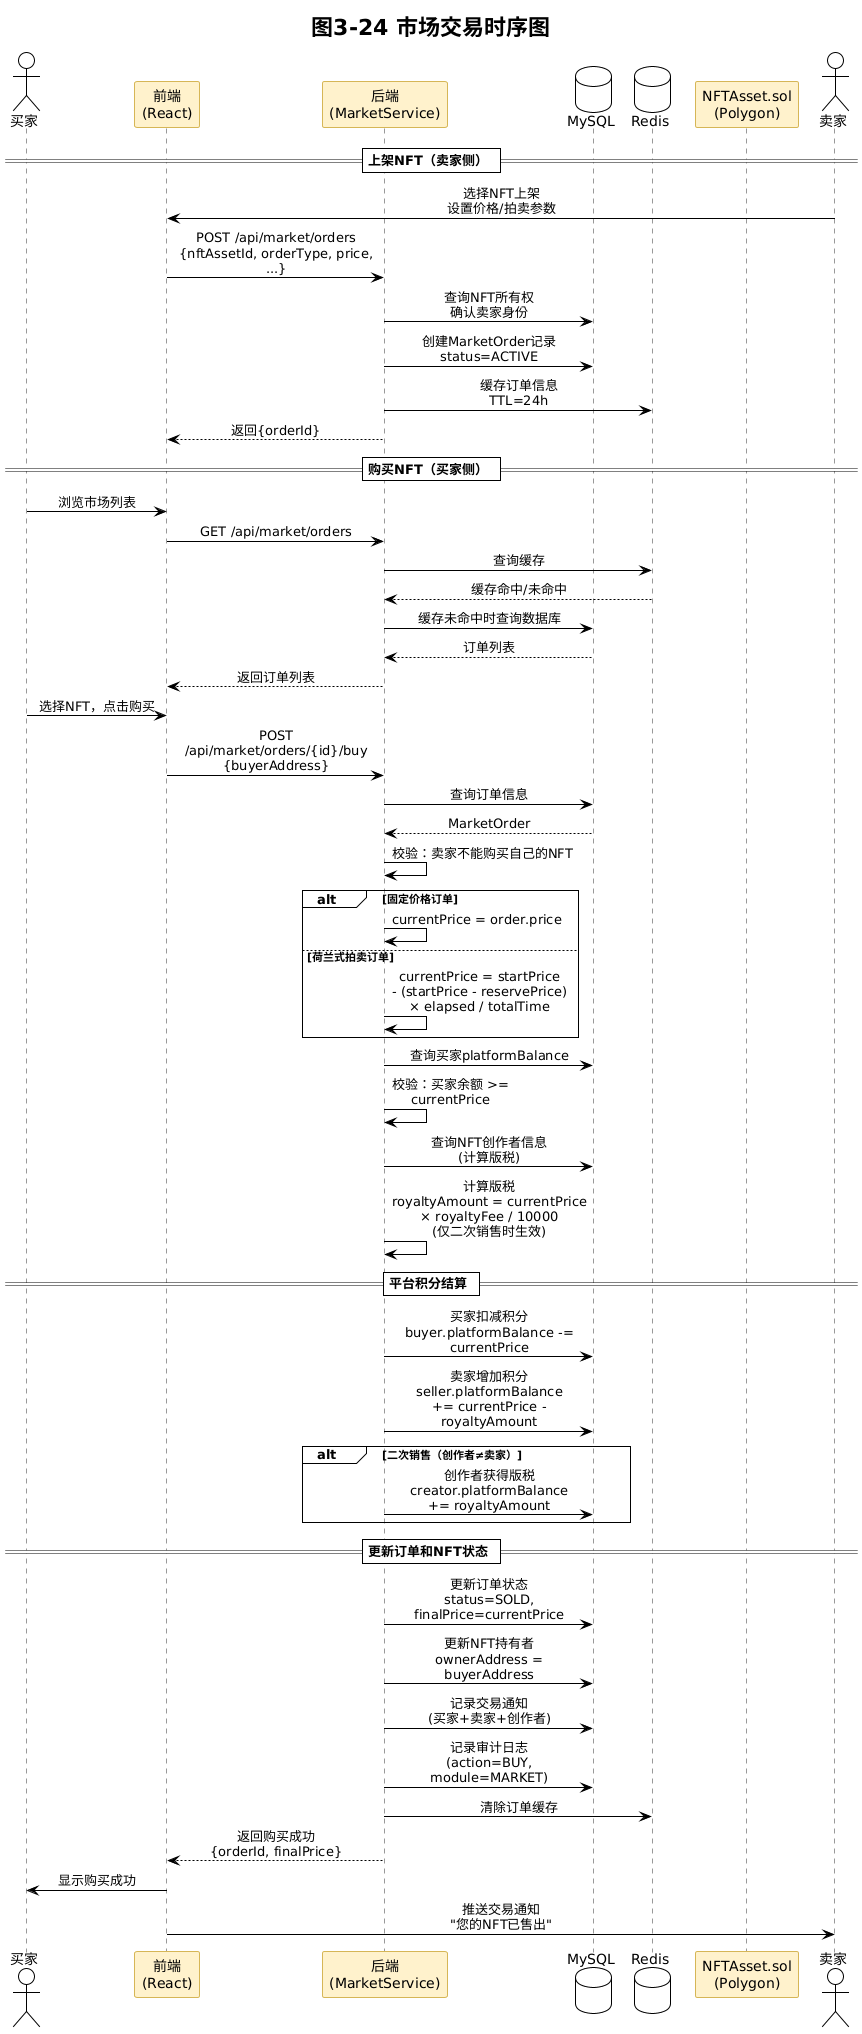

The diagram above was rendered by PlantUML. Its source (embedded in the PNG):
@startuml
!theme plain
skinparam backgroundColor white
skinparam sequenceMessageAlign center
skinparam sequenceBoxBorderColor #555555
skinparam sequenceBoxFontSize 12
skinparam sequenceParticipantBorderColor #D6B656
skinparam sequenceParticipantBackgroundColor #FFF2CC
skinparam sequenceLifeLineBorderColor #999999
skinparam maxMessageSize 200

title 图3-24 市场交易时序图

actor "买家" as Buyer
participant "前端\n(React)" as Frontend
participant "后端\n(MarketService)" as Backend
database "MySQL" as MySQL
database "Redis" as Redis
participant "NFTAsset.sol\n(Polygon)" as Contract

== 上架NFT（卖家侧） ==

actor "卖家" as Seller

Seller -> Frontend : 选择NFT上架\n设置价格/拍卖参数
Frontend -> Backend : POST /api/market/orders\n{nftAssetId, orderType, price, ...}
Backend -> MySQL : 查询NFT所有权\n确认卖家身份
Backend -> MySQL : 创建MarketOrder记录\nstatus=ACTIVE
Backend -> Redis : 缓存订单信息\nTTL=24h
Backend --> Frontend : 返回{orderId}

== 购买NFT（买家侧） ==

Buyer -> Frontend : 浏览市场列表
Frontend -> Backend : GET /api/market/orders
Backend -> Redis : 查询缓存
Redis --> Backend : 缓存命中/未命中
Backend -> MySQL : 缓存未命中时查询数据库
MySQL --> Backend : 订单列表
Backend --> Frontend : 返回订单列表

Buyer -> Frontend : 选择NFT，点击购买
Frontend -> Backend : POST /api/market/orders/{id}/buy\n{buyerAddress}

Backend -> MySQL : 查询订单信息
MySQL --> Backend : MarketOrder

Backend -> Backend : 校验：卖家不能购买自己的NFT

alt 固定价格订单
    Backend -> Backend : currentPrice = order.price
else 荷兰式拍卖订单
    Backend -> Backend : currentPrice = startPrice\n- (startPrice - reservePrice)\n× elapsed / totalTime
end

Backend -> MySQL : 查询买家platformBalance
Backend -> Backend : 校验：买家余额 >= currentPrice

Backend -> MySQL : 查询NFT创作者信息\n(计算版税)

Backend -> Backend : 计算版税\nroyaltyAmount = currentPrice\n× royaltyFee / 10000\n(仅二次销售时生效)

== 平台积分结算 ==

Backend -> MySQL : 买家扣减积分\nbuyer.platformBalance -= currentPrice
Backend -> MySQL : 卖家增加积分\nseller.platformBalance\n+= currentPrice - royaltyAmount

alt 二次销售（创作者≠卖家）
    Backend -> MySQL : 创作者获得版税\ncreator.platformBalance\n+= royaltyAmount
end

== 更新订单和NFT状态 ==

Backend -> MySQL : 更新订单状态\nstatus=SOLD, finalPrice=currentPrice
Backend -> MySQL : 更新NFT持有者\nownerAddress = buyerAddress
Backend -> MySQL : 记录交易通知\n(买家+卖家+创作者)
Backend -> MySQL : 记录审计日志\n(action=BUY, module=MARKET)

Backend -> Redis : 清除订单缓存

Backend --> Frontend : 返回购买成功\n{orderId, finalPrice}

Frontend -> Buyer : 显示购买成功
Frontend -> Seller : 推送交易通知\n"您的NFT已售出"
@enduml